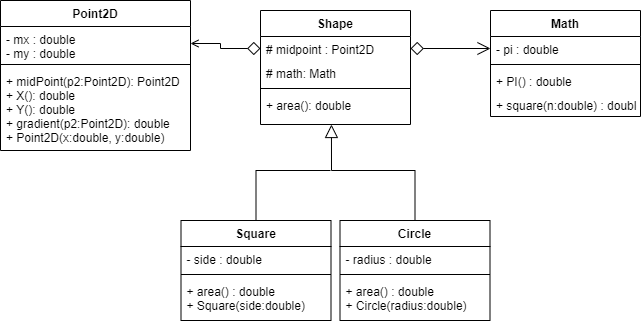

The diagram above was exported from draw.io. Its source (the exported page's mxGraphModel, read from the mxfile embedded in the PNG):
<mxGraphModel dx="1662" dy="713" grid="1" gridSize="10" guides="1" tooltips="1" connect="1" arrows="1" fold="1" page="1" pageScale="1" pageWidth="827" pageHeight="1169" math="0" shadow="0">
  <root>
    <mxCell id="0" />
    <mxCell id="1" parent="0" />
    <mxCell id="uIeyRvnbvaNR6E0Hqlp0-1" value="Point2D" style="swimlane;fontStyle=1;align=center;verticalAlign=top;childLayout=stackLayout;horizontal=1;startSize=26;horizontalStack=0;resizeParent=1;resizeParentMax=0;resizeLast=0;collapsible=1;marginBottom=0;" parent="1" vertex="1">
      <mxGeometry x="20" y="10" width="190" height="150" as="geometry" />
    </mxCell>
    <mxCell id="uIeyRvnbvaNR6E0Hqlp0-2" value="- mx : double&#10;- my : double" style="text;strokeColor=none;fillColor=none;align=left;verticalAlign=top;spacingLeft=4;spacingRight=4;overflow=hidden;rotatable=0;points=[[0,0.5],[1,0.5]];portConstraint=eastwest;" parent="uIeyRvnbvaNR6E0Hqlp0-1" vertex="1">
      <mxGeometry y="26" width="190" height="34" as="geometry" />
    </mxCell>
    <mxCell id="uIeyRvnbvaNR6E0Hqlp0-3" value="" style="line;strokeWidth=1;fillColor=none;align=left;verticalAlign=middle;spacingTop=-1;spacingLeft=3;spacingRight=3;rotatable=0;labelPosition=right;points=[];portConstraint=eastwest;" parent="uIeyRvnbvaNR6E0Hqlp0-1" vertex="1">
      <mxGeometry y="60" width="190" height="8" as="geometry" />
    </mxCell>
    <mxCell id="uIeyRvnbvaNR6E0Hqlp0-4" value="+ midPoint(p2:Point2D): Point2D&#10;+ X(): double&#10;+ Y(): double&#10;+ gradient(p2:Point2D): double&#10;+ Point2D(x:double, y:double)" style="text;strokeColor=none;fillColor=none;align=left;verticalAlign=top;spacingLeft=4;spacingRight=4;overflow=hidden;rotatable=0;points=[[0,0.5],[1,0.5]];portConstraint=eastwest;" parent="uIeyRvnbvaNR6E0Hqlp0-1" vertex="1">
      <mxGeometry y="68" width="190" height="82" as="geometry" />
    </mxCell>
    <mxCell id="N7ruHprP6xzbn7uHmkPZ-13" style="edgeStyle=orthogonalEdgeStyle;rounded=0;orthogonalLoop=1;jettySize=auto;html=1;exitX=0.5;exitY=0;exitDx=0;exitDy=0;entryX=0.473;entryY=1;entryDx=0;entryDy=0;entryPerimeter=0;endArrow=block;endFill=0;endSize=11;" parent="1" source="N7ruHprP6xzbn7uHmkPZ-9" target="N7ruHprP6xzbn7uHmkPZ-8" edge="1">
      <mxGeometry relative="1" as="geometry">
        <Array as="points">
          <mxPoint x="435" y="180" />
          <mxPoint x="351" y="180" />
        </Array>
      </mxGeometry>
    </mxCell>
    <mxCell id="N7ruHprP6xzbn7uHmkPZ-5" value="Shape" style="swimlane;fontStyle=1;align=center;verticalAlign=top;childLayout=stackLayout;horizontal=1;startSize=26;horizontalStack=0;resizeParent=1;resizeParentMax=0;resizeLast=0;collapsible=1;marginBottom=0;" parent="1" vertex="1">
      <mxGeometry x="280" y="20" width="150" height="114" as="geometry" />
    </mxCell>
    <mxCell id="N7ruHprP6xzbn7uHmkPZ-6" value="# midpoint : Point2D" style="text;strokeColor=none;fillColor=none;align=left;verticalAlign=top;spacingLeft=4;spacingRight=4;overflow=hidden;rotatable=0;points=[[0,0.5],[1,0.5]];portConstraint=eastwest;" parent="N7ruHprP6xzbn7uHmkPZ-5" vertex="1">
      <mxGeometry y="26" width="150" height="24" as="geometry" />
    </mxCell>
    <mxCell id="Eq0xXEbdYXCECb4GJMDa-1" value="# math: Math" style="text;strokeColor=none;fillColor=none;align=left;verticalAlign=top;spacingLeft=4;spacingRight=4;overflow=hidden;rotatable=0;points=[[0,0.5],[1,0.5]];portConstraint=eastwest;" vertex="1" parent="N7ruHprP6xzbn7uHmkPZ-5">
      <mxGeometry y="50" width="150" height="24" as="geometry" />
    </mxCell>
    <mxCell id="N7ruHprP6xzbn7uHmkPZ-7" value="" style="line;strokeWidth=1;fillColor=none;align=left;verticalAlign=middle;spacingTop=-1;spacingLeft=3;spacingRight=3;rotatable=0;labelPosition=right;points=[];portConstraint=eastwest;" parent="N7ruHprP6xzbn7uHmkPZ-5" vertex="1">
      <mxGeometry y="74" width="150" height="8" as="geometry" />
    </mxCell>
    <mxCell id="N7ruHprP6xzbn7uHmkPZ-8" value="+ area(): double" style="text;strokeColor=none;fillColor=none;align=left;verticalAlign=top;spacingLeft=4;spacingRight=4;overflow=hidden;rotatable=0;points=[[0,0.5],[1,0.5]];portConstraint=eastwest;" parent="N7ruHprP6xzbn7uHmkPZ-5" vertex="1">
      <mxGeometry y="82" width="150" height="32" as="geometry" />
    </mxCell>
    <mxCell id="N7ruHprP6xzbn7uHmkPZ-15" value="Math" style="swimlane;fontStyle=1;align=center;verticalAlign=top;childLayout=stackLayout;horizontal=1;startSize=26;horizontalStack=0;resizeParent=1;resizeParentMax=0;resizeLast=0;collapsible=1;marginBottom=0;" parent="1" vertex="1">
      <mxGeometry x="510" y="20" width="150" height="106" as="geometry" />
    </mxCell>
    <mxCell id="N7ruHprP6xzbn7uHmkPZ-16" value="- pi : double" style="text;strokeColor=none;fillColor=none;align=left;verticalAlign=top;spacingLeft=4;spacingRight=4;overflow=hidden;rotatable=0;points=[[0,0.5],[1,0.5]];portConstraint=eastwest;" parent="N7ruHprP6xzbn7uHmkPZ-15" vertex="1">
      <mxGeometry y="26" width="150" height="24" as="geometry" />
    </mxCell>
    <mxCell id="N7ruHprP6xzbn7uHmkPZ-17" value="" style="line;strokeWidth=1;fillColor=none;align=left;verticalAlign=middle;spacingTop=-1;spacingLeft=3;spacingRight=3;rotatable=0;labelPosition=right;points=[];portConstraint=eastwest;" parent="N7ruHprP6xzbn7uHmkPZ-15" vertex="1">
      <mxGeometry y="50" width="150" height="8" as="geometry" />
    </mxCell>
    <mxCell id="N7ruHprP6xzbn7uHmkPZ-27" value="+ PI() : double" style="text;strokeColor=none;fillColor=none;align=left;verticalAlign=top;spacingLeft=4;spacingRight=4;overflow=hidden;rotatable=0;points=[[0,0.5],[1,0.5]];portConstraint=eastwest;" parent="N7ruHprP6xzbn7uHmkPZ-15" vertex="1">
      <mxGeometry y="58" width="150" height="24" as="geometry" />
    </mxCell>
    <mxCell id="KdpGU5ZXh0T-h0IjHKzs-1" value="+ square(n:double) : double" style="text;strokeColor=none;fillColor=none;align=left;verticalAlign=top;spacingLeft=4;spacingRight=4;overflow=hidden;rotatable=0;points=[[0,0.5],[1,0.5]];portConstraint=eastwest;" parent="N7ruHprP6xzbn7uHmkPZ-15" vertex="1">
      <mxGeometry y="82" width="150" height="24" as="geometry" />
    </mxCell>
    <mxCell id="N7ruHprP6xzbn7uHmkPZ-26" style="edgeStyle=orthogonalEdgeStyle;rounded=0;orthogonalLoop=1;jettySize=auto;html=1;exitX=1;exitY=0.5;exitDx=0;exitDy=0;endArrow=open;endFill=0;endSize=11;startArrow=diamond;startFill=0;startSize=11;" parent="1" source="N7ruHprP6xzbn7uHmkPZ-6" target="N7ruHprP6xzbn7uHmkPZ-16" edge="1">
      <mxGeometry relative="1" as="geometry" />
    </mxCell>
    <mxCell id="N7ruHprP6xzbn7uHmkPZ-34" style="edgeStyle=orthogonalEdgeStyle;rounded=0;orthogonalLoop=1;jettySize=auto;html=1;exitX=1;exitY=0.5;exitDx=0;exitDy=0;entryX=0;entryY=0.5;entryDx=0;entryDy=0;endArrow=diamond;endFill=0;endSize=11;startArrow=open;startFill=0;" parent="1" source="uIeyRvnbvaNR6E0Hqlp0-2" target="N7ruHprP6xzbn7uHmkPZ-6" edge="1">
      <mxGeometry relative="1" as="geometry" />
    </mxCell>
    <mxCell id="N7ruHprP6xzbn7uHmkPZ-9" value="Circle" style="swimlane;fontStyle=1;align=center;verticalAlign=top;childLayout=stackLayout;horizontal=1;startSize=26;horizontalStack=0;resizeParent=1;resizeParentMax=0;resizeLast=0;collapsible=1;marginBottom=0;" parent="1" vertex="1">
      <mxGeometry x="359.5" y="230" width="150" height="100" as="geometry" />
    </mxCell>
    <mxCell id="N7ruHprP6xzbn7uHmkPZ-10" value="- radius : double" style="text;strokeColor=none;fillColor=none;align=left;verticalAlign=top;spacingLeft=4;spacingRight=4;overflow=hidden;rotatable=0;points=[[0,0.5],[1,0.5]];portConstraint=eastwest;" parent="N7ruHprP6xzbn7uHmkPZ-9" vertex="1">
      <mxGeometry y="26" width="150" height="24" as="geometry" />
    </mxCell>
    <mxCell id="N7ruHprP6xzbn7uHmkPZ-11" value="" style="line;strokeWidth=1;fillColor=none;align=left;verticalAlign=middle;spacingTop=-1;spacingLeft=3;spacingRight=3;rotatable=0;labelPosition=right;points=[];portConstraint=eastwest;" parent="N7ruHprP6xzbn7uHmkPZ-9" vertex="1">
      <mxGeometry y="50" width="150" height="8" as="geometry" />
    </mxCell>
    <mxCell id="N7ruHprP6xzbn7uHmkPZ-14" value="+ area() : double&#10;+ Circle(radius:double)" style="text;strokeColor=none;fillColor=none;align=left;verticalAlign=top;spacingLeft=4;spacingRight=4;overflow=hidden;rotatable=0;points=[[0,0.5],[1,0.5]];portConstraint=eastwest;" parent="N7ruHprP6xzbn7uHmkPZ-9" vertex="1">
      <mxGeometry y="58" width="150" height="42" as="geometry" />
    </mxCell>
    <mxCell id="Eq0xXEbdYXCECb4GJMDa-2" style="edgeStyle=orthogonalEdgeStyle;rounded=0;orthogonalLoop=1;jettySize=auto;html=1;exitX=0.5;exitY=0;exitDx=0;exitDy=0;startArrow=none;startFill=0;startSize=11;endArrow=none;endFill=0;" edge="1" parent="1" source="N7ruHprP6xzbn7uHmkPZ-19">
      <mxGeometry relative="1" as="geometry">
        <mxPoint x="350" y="180" as="targetPoint" />
        <Array as="points">
          <mxPoint x="276" y="180" />
          <mxPoint x="350" y="180" />
        </Array>
      </mxGeometry>
    </mxCell>
    <mxCell id="N7ruHprP6xzbn7uHmkPZ-19" value="Square" style="swimlane;fontStyle=1;align=center;verticalAlign=top;childLayout=stackLayout;horizontal=1;startSize=26;horizontalStack=0;resizeParent=1;resizeParentMax=0;resizeLast=0;collapsible=1;marginBottom=0;" parent="1" vertex="1">
      <mxGeometry x="200.5" y="230" width="150" height="100" as="geometry" />
    </mxCell>
    <mxCell id="N7ruHprP6xzbn7uHmkPZ-20" value="- side : double" style="text;strokeColor=none;fillColor=none;align=left;verticalAlign=top;spacingLeft=4;spacingRight=4;overflow=hidden;rotatable=0;points=[[0,0.5],[1,0.5]];portConstraint=eastwest;" parent="N7ruHprP6xzbn7uHmkPZ-19" vertex="1">
      <mxGeometry y="26" width="150" height="24" as="geometry" />
    </mxCell>
    <mxCell id="N7ruHprP6xzbn7uHmkPZ-21" value="" style="line;strokeWidth=1;fillColor=none;align=left;verticalAlign=middle;spacingTop=-1;spacingLeft=3;spacingRight=3;rotatable=0;labelPosition=right;points=[];portConstraint=eastwest;" parent="N7ruHprP6xzbn7uHmkPZ-19" vertex="1">
      <mxGeometry y="50" width="150" height="8" as="geometry" />
    </mxCell>
    <mxCell id="N7ruHprP6xzbn7uHmkPZ-22" value="+ area() : double&#10;+ Square(side:double)" style="text;strokeColor=none;fillColor=none;align=left;verticalAlign=top;spacingLeft=4;spacingRight=4;overflow=hidden;rotatable=0;points=[[0,0.5],[1,0.5]];portConstraint=eastwest;" parent="N7ruHprP6xzbn7uHmkPZ-19" vertex="1">
      <mxGeometry y="58" width="150" height="42" as="geometry" />
    </mxCell>
  </root>
</mxGraphModel>